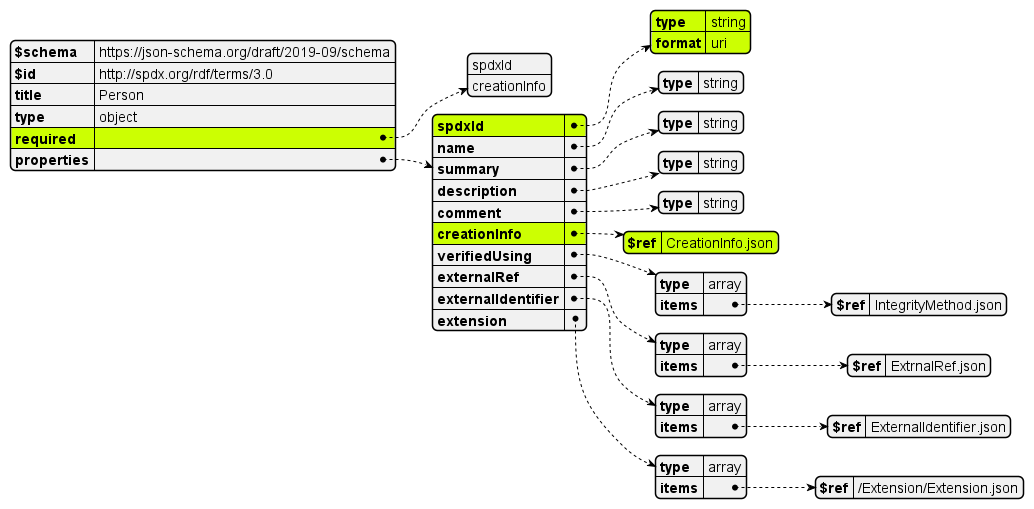

The diagram above was rendered by PlantUML. Its source (embedded in the PNG):
@startjson

#highlight "required"
#highlight "properties"/"spdxId"  
#highlight "properties"/"spdxId"/"type"  
#highlight "properties"/"spdxId"/"format"  
#highlight "properties"/"creationInfo"
#highlight "properties"/"creationInfo"/"$ref"

!include ../Person.json
@endjson